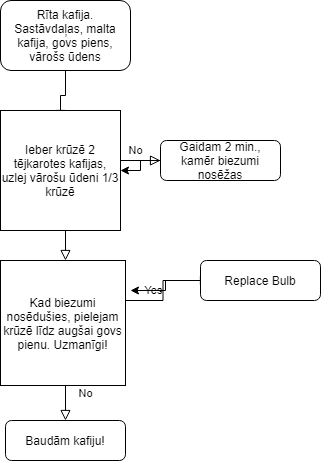

The diagram above was exported from draw.io. Its source (the exported page's mxGraphModel, read from the mxfile embedded in the PNG):
<mxGraphModel dx="1102" dy="525" grid="1" gridSize="10" guides="1" tooltips="1" connect="1" arrows="1" fold="1" page="1" pageScale="1" pageWidth="827" pageHeight="1169" math="0" shadow="0">
  <root>
    <mxCell id="WIyWlLk6GJQsqaUBKTNV-0" />
    <mxCell id="WIyWlLk6GJQsqaUBKTNV-1" parent="WIyWlLk6GJQsqaUBKTNV-0" />
    <mxCell id="WIyWlLk6GJQsqaUBKTNV-2" value="" style="rounded=0;html=1;jettySize=auto;orthogonalLoop=1;fontSize=11;endArrow=block;endFill=0;endSize=8;strokeWidth=1;shadow=0;labelBackgroundColor=none;edgeStyle=orthogonalEdgeStyle;" parent="WIyWlLk6GJQsqaUBKTNV-1" source="WIyWlLk6GJQsqaUBKTNV-3" target="WIyWlLk6GJQsqaUBKTNV-6" edge="1">
      <mxGeometry relative="1" as="geometry" />
    </mxCell>
    <mxCell id="WIyWlLk6GJQsqaUBKTNV-3" value="Rīta kafija.&lt;br&gt;Sastāvdaļas, malta kafija, govs piens, vārošs ūdens&lt;br&gt;" style="rounded=1;whiteSpace=wrap;html=1;fontSize=12;glass=0;strokeWidth=1;shadow=0;" parent="WIyWlLk6GJQsqaUBKTNV-1" vertex="1">
      <mxGeometry x="160" y="50" width="130" height="70" as="geometry" />
    </mxCell>
    <mxCell id="WIyWlLk6GJQsqaUBKTNV-4" value="Yes" style="rounded=0;html=1;jettySize=auto;orthogonalLoop=1;fontSize=11;endArrow=block;endFill=0;endSize=8;strokeWidth=1;shadow=0;labelBackgroundColor=none;edgeStyle=orthogonalEdgeStyle;" parent="WIyWlLk6GJQsqaUBKTNV-1" source="WIyWlLk6GJQsqaUBKTNV-6" target="WIyWlLk6GJQsqaUBKTNV-10" edge="1">
      <mxGeometry y="20" relative="1" as="geometry">
        <mxPoint as="offset" />
      </mxGeometry>
    </mxCell>
    <mxCell id="WIyWlLk6GJQsqaUBKTNV-5" value="No" style="edgeStyle=orthogonalEdgeStyle;rounded=0;html=1;jettySize=auto;orthogonalLoop=1;fontSize=11;endArrow=block;endFill=0;endSize=8;strokeWidth=1;shadow=0;labelBackgroundColor=none;" parent="WIyWlLk6GJQsqaUBKTNV-1" source="WIyWlLk6GJQsqaUBKTNV-6" target="WIyWlLk6GJQsqaUBKTNV-7" edge="1">
      <mxGeometry y="10" relative="1" as="geometry">
        <mxPoint as="offset" />
      </mxGeometry>
    </mxCell>
    <mxCell id="WIyWlLk6GJQsqaUBKTNV-6" value="Lamp&lt;br&gt;plugged in?" style="rhombus;whiteSpace=wrap;html=1;shadow=0;fontFamily=Helvetica;fontSize=12;align=center;strokeWidth=1;spacing=6;spacingTop=-4;" parent="WIyWlLk6GJQsqaUBKTNV-1" vertex="1">
      <mxGeometry x="170" y="170" width="100" height="80" as="geometry" />
    </mxCell>
    <mxCell id="0kLfX1Q2zrqSIjdiXT92-4" value="" style="edgeStyle=orthogonalEdgeStyle;rounded=0;orthogonalLoop=1;jettySize=auto;html=1;" edge="1" parent="WIyWlLk6GJQsqaUBKTNV-1" source="WIyWlLk6GJQsqaUBKTNV-7" target="0kLfX1Q2zrqSIjdiXT92-0">
      <mxGeometry relative="1" as="geometry" />
    </mxCell>
    <mxCell id="WIyWlLk6GJQsqaUBKTNV-7" value="Gaidam 2 min., kamēr biezumi nosēžas" style="rounded=1;whiteSpace=wrap;html=1;fontSize=12;glass=0;strokeWidth=1;shadow=0;" parent="WIyWlLk6GJQsqaUBKTNV-1" vertex="1">
      <mxGeometry x="320" y="190" width="120" height="40" as="geometry" />
    </mxCell>
    <mxCell id="WIyWlLk6GJQsqaUBKTNV-8" value="No" style="rounded=0;html=1;jettySize=auto;orthogonalLoop=1;fontSize=11;endArrow=block;endFill=0;endSize=8;strokeWidth=1;shadow=0;labelBackgroundColor=none;edgeStyle=orthogonalEdgeStyle;" parent="WIyWlLk6GJQsqaUBKTNV-1" source="WIyWlLk6GJQsqaUBKTNV-10" target="WIyWlLk6GJQsqaUBKTNV-11" edge="1">
      <mxGeometry x="0.3333" y="20" relative="1" as="geometry">
        <mxPoint as="offset" />
      </mxGeometry>
    </mxCell>
    <mxCell id="WIyWlLk6GJQsqaUBKTNV-9" value="Yes" style="edgeStyle=orthogonalEdgeStyle;rounded=0;html=1;jettySize=auto;orthogonalLoop=1;fontSize=11;endArrow=block;endFill=0;endSize=8;strokeWidth=1;shadow=0;labelBackgroundColor=none;" parent="WIyWlLk6GJQsqaUBKTNV-1" source="WIyWlLk6GJQsqaUBKTNV-10" edge="1">
      <mxGeometry y="10" relative="1" as="geometry">
        <mxPoint as="offset" />
        <mxPoint x="370" y="330" as="targetPoint" />
      </mxGeometry>
    </mxCell>
    <mxCell id="WIyWlLk6GJQsqaUBKTNV-10" value="Bulb&lt;br&gt;burned out?" style="rhombus;whiteSpace=wrap;html=1;shadow=0;fontFamily=Helvetica;fontSize=12;align=center;strokeWidth=1;spacing=6;spacingTop=-4;" parent="WIyWlLk6GJQsqaUBKTNV-1" vertex="1">
      <mxGeometry x="175" y="310" width="100" height="80" as="geometry" />
    </mxCell>
    <mxCell id="WIyWlLk6GJQsqaUBKTNV-11" value="Baudām kafiju!" style="rounded=1;whiteSpace=wrap;html=1;fontSize=12;glass=0;strokeWidth=1;shadow=0;" parent="WIyWlLk6GJQsqaUBKTNV-1" vertex="1">
      <mxGeometry x="165" y="470" width="120" height="40" as="geometry" />
    </mxCell>
    <mxCell id="0kLfX1Q2zrqSIjdiXT92-7" style="edgeStyle=orthogonalEdgeStyle;rounded=0;orthogonalLoop=1;jettySize=auto;html=1;" edge="1" parent="WIyWlLk6GJQsqaUBKTNV-1" source="WIyWlLk6GJQsqaUBKTNV-12">
      <mxGeometry relative="1" as="geometry">
        <mxPoint x="290" y="340" as="targetPoint" />
      </mxGeometry>
    </mxCell>
    <mxCell id="WIyWlLk6GJQsqaUBKTNV-12" value="Replace Bulb" style="rounded=1;whiteSpace=wrap;html=1;fontSize=12;glass=0;strokeWidth=1;shadow=0;" parent="WIyWlLk6GJQsqaUBKTNV-1" vertex="1">
      <mxGeometry x="360" y="310" width="120" height="40" as="geometry" />
    </mxCell>
    <mxCell id="0kLfX1Q2zrqSIjdiXT92-0" value="Ieber krūzē 2 tējkarotes kafijas, uzlej vārošu ūdeni 1/3 krūzē" style="whiteSpace=wrap;html=1;aspect=fixed;" vertex="1" parent="WIyWlLk6GJQsqaUBKTNV-1">
      <mxGeometry x="160" y="160" width="120" height="120" as="geometry" />
    </mxCell>
    <mxCell id="0kLfX1Q2zrqSIjdiXT92-1" value="Kad biezumi nosēdušies, pielejam krūzē līdz augšai govs pienu. Uzmanīgi!" style="whiteSpace=wrap;html=1;aspect=fixed;" vertex="1" parent="WIyWlLk6GJQsqaUBKTNV-1">
      <mxGeometry x="160" y="310" width="125" height="125" as="geometry" />
    </mxCell>
  </root>
</mxGraphModel>